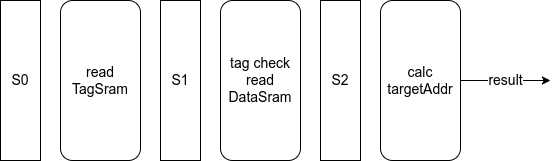

The diagram above was exported from draw.io. Its source (the exported page's mxGraphModel, read from the mxfile embedded in the PNG):
<mxGraphModel dx="1068" dy="764" grid="1" gridSize="10" guides="1" tooltips="1" connect="1" arrows="1" fold="1" page="1" pageScale="1" pageWidth="827" pageHeight="1169" math="0" shadow="0">
  <root>
    <mxCell id="0" />
    <mxCell id="1" parent="0" />
    <mxCell id="7" value="S0" style="rounded=0;whiteSpace=wrap;html=1;fontSize=14;" vertex="1" parent="1">
      <mxGeometry x="80" y="360" width="40" height="160" as="geometry" />
    </mxCell>
    <mxCell id="9" value="read&lt;br style=&quot;font-size: 14px;&quot;&gt;TagSram" style="rounded=1;whiteSpace=wrap;html=1;fontSize=14;" vertex="1" parent="1">
      <mxGeometry x="140" y="360" width="80" height="160" as="geometry" />
    </mxCell>
    <mxCell id="10" value="S1" style="rounded=0;whiteSpace=wrap;html=1;fontSize=14;" vertex="1" parent="1">
      <mxGeometry x="240" y="360" width="40" height="160" as="geometry" />
    </mxCell>
    <mxCell id="11" value="tag check&lt;br style=&quot;font-size: 14px;&quot;&gt;read&lt;br style=&quot;font-size: 14px;&quot;&gt;DataSram" style="rounded=1;whiteSpace=wrap;html=1;fontSize=14;" vertex="1" parent="1">
      <mxGeometry x="300" y="360" width="80" height="160" as="geometry" />
    </mxCell>
    <mxCell id="12" value="S2" style="rounded=0;whiteSpace=wrap;html=1;fontSize=14;" vertex="1" parent="1">
      <mxGeometry x="400" y="360" width="40" height="160" as="geometry" />
    </mxCell>
    <mxCell id="14" value="result" style="edgeStyle=none;html=1;fontSize=14;" edge="1" parent="1" source="13">
      <mxGeometry relative="1" as="geometry">
        <mxPoint x="630" y="440" as="targetPoint" />
      </mxGeometry>
    </mxCell>
    <mxCell id="13" value="calc&lt;br style=&quot;font-size: 14px;&quot;&gt;targetAddr" style="rounded=1;whiteSpace=wrap;html=1;fontSize=14;" vertex="1" parent="1">
      <mxGeometry x="460" y="360" width="80" height="160" as="geometry" />
    </mxCell>
  </root>
</mxGraphModel>